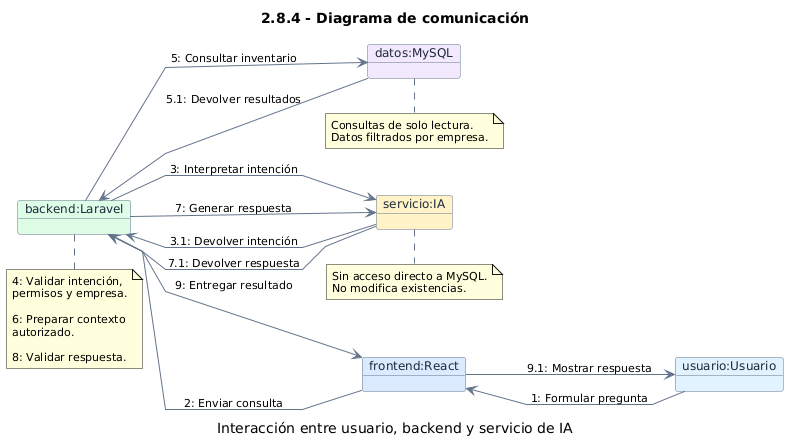

The diagram above was rendered by PlantUML. Its source (embedded in the PNG):
@startuml
title 2.8.4 - Diagrama de comunicación
caption Interacción entre usuario, backend y servicio de IA

left to right direction

skinparam backgroundColor #FFFFFF
skinparam shadowing false
skinparam defaultFontName Arial
skinparam defaultFontSize 11
skinparam ArrowColor #64748B
skinparam linetype polyline
skinparam nodesep 35
skinparam ranksep 45

skinparam object {
  BackgroundColor #EFF6FF
  BorderColor #64748B
  FontColor #1E293B
  FontSize 12
}

object "usuario:Usuario" as U #E0F2FE
object "frontend:React" as FE #DBEAFE
object "backend:Laravel" as BE #DCFCE7
object "servicio:IA" as IA #FEF3C7
object "datos:MySQL" as DB #F3E8FF

U --> FE : 1: Formular pregunta
FE --> BE : 2: Enviar consulta

BE --> IA : 3: Interpretar intención
IA --> BE : 3.1: Devolver intención

BE --> DB : 5: Consultar inventario
DB --> BE : 5.1: Devolver resultados

BE --> IA : 7: Generar respuesta
IA --> BE : 7.1: Devolver respuesta

BE --> FE : 9: Entregar resultado
FE --> U : 9.1: Mostrar respuesta

note bottom of BE
  4: Validar intención,
  permisos y empresa.

  6: Preparar contexto
  autorizado.

  8: Validar respuesta.
end note

note bottom of DB
  Consultas de solo lectura.
  Datos filtrados por empresa.
end note

note bottom of IA
  Sin acceso directo a MySQL.
  No modifica existencias.
end note
@enduml